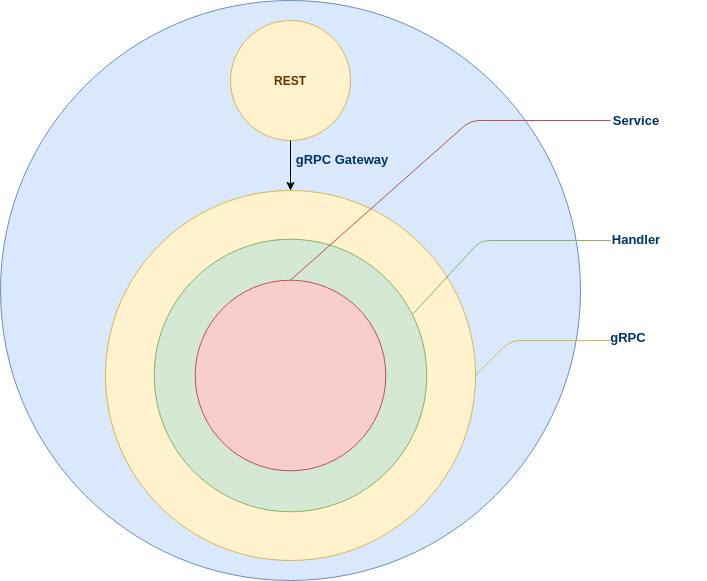

The diagram above was exported from draw.io. Its source (the exported page's mxGraphModel, read from the mxfile embedded in the PNG):
<mxGraphModel dx="1422" dy="770" grid="1" gridSize="10" guides="1" tooltips="1" connect="1" arrows="1" fold="1" page="1" pageScale="1" pageWidth="850" pageHeight="1100" math="0" shadow="0">
  <root>
    <mxCell id="0" />
    <mxCell id="1" parent="0" />
    <mxCell id="2sHWNqM7qlCZk5czzOaW-5" value="" style="ellipse;whiteSpace=wrap;html=1;aspect=fixed;align=center;fillColor=#dae8fc;strokeColor=#6c8ebf;" vertex="1" parent="1">
      <mxGeometry x="110" y="150" width="580" height="580" as="geometry" />
    </mxCell>
    <mxCell id="2sHWNqM7qlCZk5czzOaW-1" value="&lt;font color=&quot;#663300&quot;&gt;&lt;b&gt;REST&lt;/b&gt;&lt;/font&gt;" style="ellipse;whiteSpace=wrap;html=1;aspect=fixed;align=center;fillColor=#fff2cc;strokeColor=#d6b656;" vertex="1" parent="1">
      <mxGeometry x="340" y="170" width="120" height="120" as="geometry" />
    </mxCell>
    <mxCell id="2sHWNqM7qlCZk5czzOaW-2" value="" style="ellipse;whiteSpace=wrap;html=1;aspect=fixed;align=center;fillColor=#fff2cc;strokeColor=#d6b656;" vertex="1" parent="1">
      <mxGeometry x="215" y="340" width="370" height="370" as="geometry" />
    </mxCell>
    <mxCell id="2sHWNqM7qlCZk5czzOaW-4" value="" style="ellipse;whiteSpace=wrap;html=1;aspect=fixed;fillColor=#d5e8d4;strokeColor=#82b366;" vertex="1" parent="1">
      <mxGeometry x="263.75" y="388.75" width="272.5" height="272.5" as="geometry" />
    </mxCell>
    <mxCell id="2sHWNqM7qlCZk5czzOaW-6" value="" style="ellipse;whiteSpace=wrap;html=1;aspect=fixed;fillColor=#f8cecc;strokeColor=#b85450;" vertex="1" parent="1">
      <mxGeometry x="304.68" y="429.68" width="190.63" height="190.63" as="geometry" />
    </mxCell>
    <mxCell id="2sHWNqM7qlCZk5czzOaW-7" value="" style="endArrow=classic;html=1;exitX=0.5;exitY=1;exitDx=0;exitDy=0;entryX=0.5;entryY=0;entryDx=0;entryDy=0;" edge="1" parent="1" source="2sHWNqM7qlCZk5czzOaW-1" target="2sHWNqM7qlCZk5czzOaW-2">
      <mxGeometry width="50" height="50" relative="1" as="geometry">
        <mxPoint x="500" y="270" as="sourcePoint" />
        <mxPoint x="550" y="220" as="targetPoint" />
        <Array as="points" />
      </mxGeometry>
    </mxCell>
    <mxCell id="2sHWNqM7qlCZk5czzOaW-8" value="&lt;font style=&quot;font-size: 13px&quot; color=&quot;#003366&quot;&gt;&lt;b&gt;gRPC Gateway&lt;br&gt;&lt;/b&gt;&lt;/font&gt;" style="text;html=1;strokeColor=none;fillColor=none;align=center;verticalAlign=middle;whiteSpace=wrap;rounded=0;" vertex="1" parent="1">
      <mxGeometry x="382" y="294" width="140" height="30" as="geometry" />
    </mxCell>
    <mxCell id="2sHWNqM7qlCZk5czzOaW-9" value="" style="endArrow=none;html=1;exitX=1;exitY=0.5;exitDx=0;exitDy=0;fillColor=#fff2cc;strokeColor=#d6b656;" edge="1" parent="1" source="2sHWNqM7qlCZk5czzOaW-2">
      <mxGeometry width="50" height="50" relative="1" as="geometry">
        <mxPoint x="400" y="530" as="sourcePoint" />
        <mxPoint x="720" y="490" as="targetPoint" />
        <Array as="points">
          <mxPoint x="620" y="490" />
        </Array>
      </mxGeometry>
    </mxCell>
    <mxCell id="2sHWNqM7qlCZk5czzOaW-10" value="" style="endArrow=none;html=1;exitX=0.948;exitY=0.276;exitDx=0;exitDy=0;fillColor=#d5e8d4;strokeColor=#82b366;exitPerimeter=0;" edge="1" parent="1" source="2sHWNqM7qlCZk5czzOaW-4">
      <mxGeometry width="50" height="50" relative="1" as="geometry">
        <mxPoint x="540.8147545195113" y="404.1852454804887" as="sourcePoint" />
        <mxPoint x="720" y="390" as="targetPoint" />
        <Array as="points">
          <mxPoint x="590" y="390" />
        </Array>
      </mxGeometry>
    </mxCell>
    <mxCell id="2sHWNqM7qlCZk5czzOaW-11" value="" style="endArrow=none;html=1;exitX=0.5;exitY=0;exitDx=0;exitDy=0;fillColor=#f8cecc;strokeColor=#b85450;" edge="1" parent="1" source="2sHWNqM7qlCZk5czzOaW-6">
      <mxGeometry width="50" height="50" relative="1" as="geometry">
        <mxPoint x="546.2499999999995" y="535" as="sourcePoint" />
        <mxPoint x="720" y="270" as="targetPoint" />
        <Array as="points">
          <mxPoint x="580" y="270" />
        </Array>
      </mxGeometry>
    </mxCell>
    <mxCell id="2sHWNqM7qlCZk5czzOaW-12" value="&lt;font style=&quot;font-size: 13px&quot; color=&quot;#003366&quot;&gt;&lt;b&gt;Service&lt;br&gt;&lt;/b&gt;&lt;/font&gt;" style="text;html=1;strokeColor=none;fillColor=none;align=center;verticalAlign=middle;whiteSpace=wrap;rounded=0;" vertex="1" parent="1">
      <mxGeometry x="676" y="255" width="140" height="30" as="geometry" />
    </mxCell>
    <mxCell id="2sHWNqM7qlCZk5czzOaW-13" value="&lt;font style=&quot;font-size: 13px&quot; color=&quot;#003366&quot;&gt;&lt;b&gt;Handler&lt;br&gt;&lt;/b&gt;&lt;/font&gt;" style="text;html=1;strokeColor=none;fillColor=none;align=center;verticalAlign=middle;whiteSpace=wrap;rounded=0;" vertex="1" parent="1">
      <mxGeometry x="676" y="374" width="140" height="30" as="geometry" />
    </mxCell>
    <mxCell id="2sHWNqM7qlCZk5czzOaW-14" value="&lt;font style=&quot;font-size: 13px&quot; color=&quot;#003366&quot;&gt;&lt;b&gt;gRPC&lt;br&gt;&lt;/b&gt;&lt;/font&gt;" style="text;html=1;strokeColor=none;fillColor=none;align=center;verticalAlign=middle;whiteSpace=wrap;rounded=0;" vertex="1" parent="1">
      <mxGeometry x="668" y="472" width="140" height="30" as="geometry" />
    </mxCell>
  </root>
</mxGraphModel>